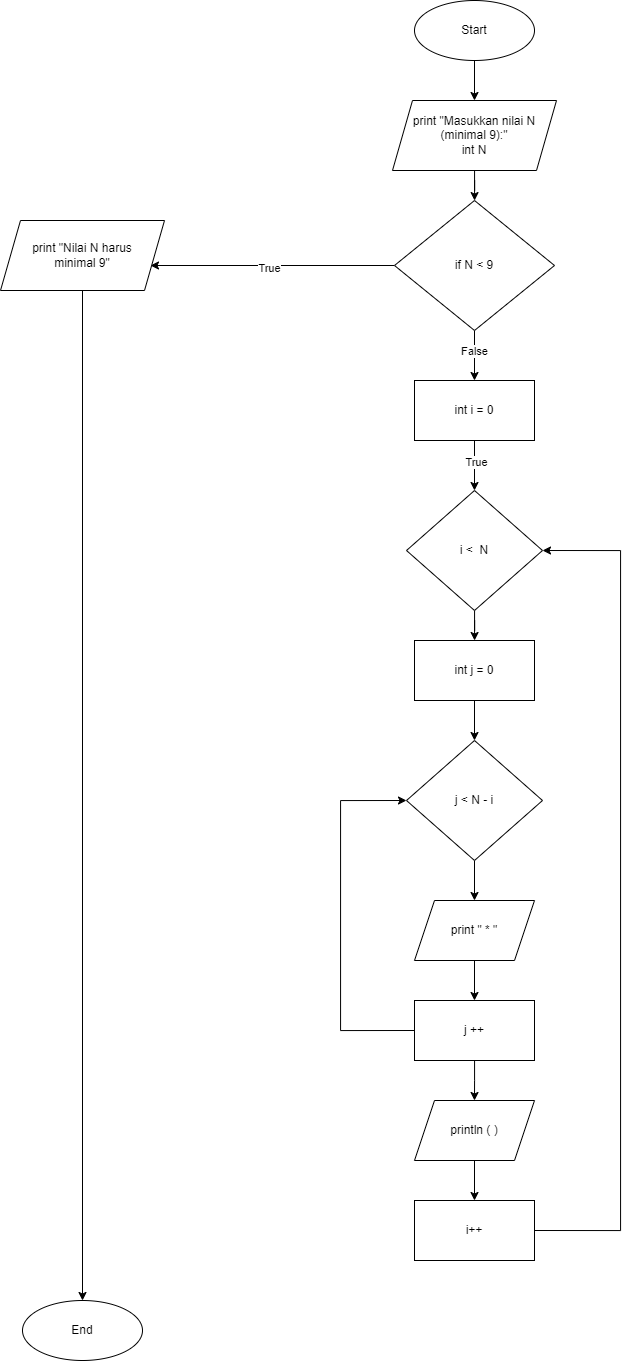

The diagram above was exported from draw.io. Its source (the exported page's mxGraphModel, read from the mxfile embedded in the PNG):
<mxGraphModel dx="2227" dy="1997" grid="1" gridSize="10" guides="1" tooltips="1" connect="1" arrows="1" fold="1" page="1" pageScale="1" pageWidth="827" pageHeight="1169" math="0" shadow="0">
  <root>
    <mxCell id="WIyWlLk6GJQsqaUBKTNV-0" />
    <mxCell id="WIyWlLk6GJQsqaUBKTNV-1" parent="WIyWlLk6GJQsqaUBKTNV-0" />
    <mxCell id="VEHyt6_iaNQjNjJrNqLu-1" value="Start" style="ellipse;whiteSpace=wrap;html=1;" parent="WIyWlLk6GJQsqaUBKTNV-1" vertex="1">
      <mxGeometry x="354" y="-100" width="120" height="60" as="geometry" />
    </mxCell>
    <mxCell id="VEHyt6_iaNQjNjJrNqLu-21" style="edgeStyle=orthogonalEdgeStyle;rounded=0;orthogonalLoop=1;jettySize=auto;html=1;exitX=1;exitY=0.5;exitDx=0;exitDy=0;entryX=1;entryY=0.5;entryDx=0;entryDy=0;" parent="WIyWlLk6GJQsqaUBKTNV-1" source="VEHyt6_iaNQjNjJrNqLu-10" edge="1">
      <mxGeometry relative="1" as="geometry">
        <Array as="points">
          <mxPoint x="550" y="870" />
          <mxPoint x="550" y="668" />
        </Array>
        <mxPoint x="482" y="667.5" as="targetPoint" />
      </mxGeometry>
    </mxCell>
    <mxCell id="0VNffkoqlS0LhGX61qew-52" value="" style="edgeStyle=orthogonalEdgeStyle;rounded=0;orthogonalLoop=1;jettySize=auto;html=1;" edge="1" parent="WIyWlLk6GJQsqaUBKTNV-1" source="0VNffkoqlS0LhGX61qew-0" target="0VNffkoqlS0LhGX61qew-4">
      <mxGeometry relative="1" as="geometry" />
    </mxCell>
    <mxCell id="0VNffkoqlS0LhGX61qew-56" value="True" style="edgeLabel;html=1;align=center;verticalAlign=middle;resizable=0;points=[];" vertex="1" connectable="0" parent="0VNffkoqlS0LhGX61qew-52">
      <mxGeometry x="-0.1653" y="1" relative="1" as="geometry">
        <mxPoint as="offset" />
      </mxGeometry>
    </mxCell>
    <mxCell id="0VNffkoqlS0LhGX61qew-0" value="int i = 0" style="rounded=0;whiteSpace=wrap;html=1;" vertex="1" parent="WIyWlLk6GJQsqaUBKTNV-1">
      <mxGeometry x="354" y="280" width="120" height="60" as="geometry" />
    </mxCell>
    <mxCell id="0VNffkoqlS0LhGX61qew-57" value="" style="edgeStyle=orthogonalEdgeStyle;rounded=0;orthogonalLoop=1;jettySize=auto;html=1;" edge="1" parent="WIyWlLk6GJQsqaUBKTNV-1" source="0VNffkoqlS0LhGX61qew-4" target="0VNffkoqlS0LhGX61qew-7">
      <mxGeometry relative="1" as="geometry" />
    </mxCell>
    <mxCell id="0VNffkoqlS0LhGX61qew-4" value="i &amp;lt;&amp;nbsp; N" style="rhombus;whiteSpace=wrap;html=1;" vertex="1" parent="WIyWlLk6GJQsqaUBKTNV-1">
      <mxGeometry x="346" y="390" width="136" height="120" as="geometry" />
    </mxCell>
    <mxCell id="0VNffkoqlS0LhGX61qew-11" value="" style="edgeStyle=orthogonalEdgeStyle;rounded=0;orthogonalLoop=1;jettySize=auto;html=1;" edge="1" parent="WIyWlLk6GJQsqaUBKTNV-1" source="0VNffkoqlS0LhGX61qew-7" target="0VNffkoqlS0LhGX61qew-8">
      <mxGeometry relative="1" as="geometry" />
    </mxCell>
    <mxCell id="0VNffkoqlS0LhGX61qew-7" value="int j = 0" style="rounded=0;whiteSpace=wrap;html=1;" vertex="1" parent="WIyWlLk6GJQsqaUBKTNV-1">
      <mxGeometry x="354" y="540" width="120" height="60" as="geometry" />
    </mxCell>
    <mxCell id="0VNffkoqlS0LhGX61qew-12" value="" style="edgeStyle=orthogonalEdgeStyle;rounded=0;orthogonalLoop=1;jettySize=auto;html=1;" edge="1" parent="WIyWlLk6GJQsqaUBKTNV-1" source="0VNffkoqlS0LhGX61qew-8" target="0VNffkoqlS0LhGX61qew-9">
      <mxGeometry relative="1" as="geometry" />
    </mxCell>
    <mxCell id="0VNffkoqlS0LhGX61qew-8" value="j &amp;lt; N - i" style="rhombus;whiteSpace=wrap;html=1;" vertex="1" parent="WIyWlLk6GJQsqaUBKTNV-1">
      <mxGeometry x="346" y="640" width="136" height="120" as="geometry" />
    </mxCell>
    <mxCell id="0VNffkoqlS0LhGX61qew-14" value="" style="edgeStyle=orthogonalEdgeStyle;rounded=0;orthogonalLoop=1;jettySize=auto;html=1;" edge="1" parent="WIyWlLk6GJQsqaUBKTNV-1" source="0VNffkoqlS0LhGX61qew-31">
      <mxGeometry relative="1" as="geometry">
        <mxPoint x="414" y="1000" as="targetPoint" />
      </mxGeometry>
    </mxCell>
    <mxCell id="0VNffkoqlS0LhGX61qew-9" value="print &quot; * &quot;" style="shape=parallelogram;perimeter=parallelogramPerimeter;whiteSpace=wrap;html=1;fixedSize=1;" vertex="1" parent="WIyWlLk6GJQsqaUBKTNV-1">
      <mxGeometry x="354" y="800" width="120" height="60" as="geometry" />
    </mxCell>
    <mxCell id="0VNffkoqlS0LhGX61qew-24" value="End" style="ellipse;whiteSpace=wrap;html=1;" vertex="1" parent="WIyWlLk6GJQsqaUBKTNV-1">
      <mxGeometry x="-38" y="1200" width="120" height="60" as="geometry" />
    </mxCell>
    <mxCell id="0VNffkoqlS0LhGX61qew-32" value="" style="edgeStyle=orthogonalEdgeStyle;rounded=0;orthogonalLoop=1;jettySize=auto;html=1;" edge="1" parent="WIyWlLk6GJQsqaUBKTNV-1" source="0VNffkoqlS0LhGX61qew-9" target="0VNffkoqlS0LhGX61qew-31">
      <mxGeometry relative="1" as="geometry">
        <mxPoint x="414" y="860" as="sourcePoint" />
        <mxPoint x="414" y="960" as="targetPoint" />
      </mxGeometry>
    </mxCell>
    <mxCell id="0VNffkoqlS0LhGX61qew-66" style="edgeStyle=orthogonalEdgeStyle;rounded=0;orthogonalLoop=1;jettySize=auto;html=1;exitX=0;exitY=0.5;exitDx=0;exitDy=0;entryX=0;entryY=0.5;entryDx=0;entryDy=0;" edge="1" parent="WIyWlLk6GJQsqaUBKTNV-1" source="0VNffkoqlS0LhGX61qew-31" target="0VNffkoqlS0LhGX61qew-8">
      <mxGeometry relative="1" as="geometry">
        <Array as="points">
          <mxPoint x="280" y="930" />
          <mxPoint x="280" y="700" />
        </Array>
      </mxGeometry>
    </mxCell>
    <mxCell id="0VNffkoqlS0LhGX61qew-31" value="j ++" style="rounded=0;whiteSpace=wrap;html=1;" vertex="1" parent="WIyWlLk6GJQsqaUBKTNV-1">
      <mxGeometry x="354" y="900" width="120" height="60" as="geometry" />
    </mxCell>
    <mxCell id="0VNffkoqlS0LhGX61qew-43" value="" style="edgeStyle=orthogonalEdgeStyle;rounded=0;orthogonalLoop=1;jettySize=auto;html=1;exitX=0.5;exitY=1;exitDx=0;exitDy=0;" edge="1" parent="WIyWlLk6GJQsqaUBKTNV-1" source="VEHyt6_iaNQjNjJrNqLu-1" target="0VNffkoqlS0LhGX61qew-42">
      <mxGeometry relative="1" as="geometry">
        <mxPoint x="414" y="-40" as="sourcePoint" />
        <mxPoint x="414" y="140" as="targetPoint" />
      </mxGeometry>
    </mxCell>
    <mxCell id="0VNffkoqlS0LhGX61qew-46" value="" style="edgeStyle=orthogonalEdgeStyle;rounded=0;orthogonalLoop=1;jettySize=auto;html=1;" edge="1" parent="WIyWlLk6GJQsqaUBKTNV-1" source="0VNffkoqlS0LhGX61qew-42" target="0VNffkoqlS0LhGX61qew-44">
      <mxGeometry relative="1" as="geometry" />
    </mxCell>
    <mxCell id="0VNffkoqlS0LhGX61qew-42" value="print &quot;Masukkan nilai N (minimal 9):&quot;&lt;br&gt;int N" style="shape=parallelogram;perimeter=parallelogramPerimeter;whiteSpace=wrap;html=1;fixedSize=1;" vertex="1" parent="WIyWlLk6GJQsqaUBKTNV-1">
      <mxGeometry x="332" width="164" height="70" as="geometry" />
    </mxCell>
    <mxCell id="0VNffkoqlS0LhGX61qew-49" style="edgeStyle=orthogonalEdgeStyle;rounded=0;orthogonalLoop=1;jettySize=auto;html=1;exitX=0.5;exitY=1;exitDx=0;exitDy=0;entryX=0.5;entryY=0;entryDx=0;entryDy=0;" edge="1" parent="WIyWlLk6GJQsqaUBKTNV-1" source="0VNffkoqlS0LhGX61qew-44" target="0VNffkoqlS0LhGX61qew-0">
      <mxGeometry relative="1" as="geometry" />
    </mxCell>
    <mxCell id="0VNffkoqlS0LhGX61qew-55" value="False" style="edgeLabel;html=1;align=center;verticalAlign=middle;resizable=0;points=[];" vertex="1" connectable="0" parent="0VNffkoqlS0LhGX61qew-49">
      <mxGeometry x="-0.192" y="-1" relative="1" as="geometry">
        <mxPoint as="offset" />
      </mxGeometry>
    </mxCell>
    <mxCell id="0VNffkoqlS0LhGX61qew-51" value="" style="edgeStyle=orthogonalEdgeStyle;rounded=0;orthogonalLoop=1;jettySize=auto;html=1;" edge="1" parent="WIyWlLk6GJQsqaUBKTNV-1" source="0VNffkoqlS0LhGX61qew-44">
      <mxGeometry relative="1" as="geometry">
        <mxPoint x="90" y="165" as="targetPoint" />
      </mxGeometry>
    </mxCell>
    <mxCell id="0VNffkoqlS0LhGX61qew-54" value="True" style="edgeLabel;html=1;align=center;verticalAlign=middle;resizable=0;points=[];" vertex="1" connectable="0" parent="0VNffkoqlS0LhGX61qew-51">
      <mxGeometry x="0.0315" y="2" relative="1" as="geometry">
        <mxPoint x="1" as="offset" />
      </mxGeometry>
    </mxCell>
    <mxCell id="0VNffkoqlS0LhGX61qew-44" value="if N &amp;lt; 9" style="rhombus;whiteSpace=wrap;html=1;" vertex="1" parent="WIyWlLk6GJQsqaUBKTNV-1">
      <mxGeometry x="334" y="100" width="160" height="130" as="geometry" />
    </mxCell>
    <mxCell id="0VNffkoqlS0LhGX61qew-58" value="" style="edgeStyle=orthogonalEdgeStyle;rounded=0;orthogonalLoop=1;jettySize=auto;html=1;" edge="1" parent="WIyWlLk6GJQsqaUBKTNV-1" source="0VNffkoqlS0LhGX61qew-45" target="0VNffkoqlS0LhGX61qew-24">
      <mxGeometry relative="1" as="geometry" />
    </mxCell>
    <mxCell id="0VNffkoqlS0LhGX61qew-45" value="print &quot;Nilai N harus &lt;br&gt;minimal 9&quot;" style="shape=parallelogram;perimeter=parallelogramPerimeter;whiteSpace=wrap;html=1;fixedSize=1;" vertex="1" parent="WIyWlLk6GJQsqaUBKTNV-1">
      <mxGeometry x="-60" y="120" width="164" height="70" as="geometry" />
    </mxCell>
    <mxCell id="0VNffkoqlS0LhGX61qew-64" value="" style="edgeStyle=orthogonalEdgeStyle;rounded=0;orthogonalLoop=1;jettySize=auto;html=1;" edge="1" parent="WIyWlLk6GJQsqaUBKTNV-1" source="0VNffkoqlS0LhGX61qew-62" target="0VNffkoqlS0LhGX61qew-63">
      <mxGeometry relative="1" as="geometry" />
    </mxCell>
    <mxCell id="0VNffkoqlS0LhGX61qew-62" value="println ( )" style="shape=parallelogram;perimeter=parallelogramPerimeter;whiteSpace=wrap;html=1;fixedSize=1;" vertex="1" parent="WIyWlLk6GJQsqaUBKTNV-1">
      <mxGeometry x="354" y="1000" width="120" height="60" as="geometry" />
    </mxCell>
    <mxCell id="0VNffkoqlS0LhGX61qew-65" style="edgeStyle=orthogonalEdgeStyle;rounded=0;orthogonalLoop=1;jettySize=auto;html=1;exitX=1;exitY=0.5;exitDx=0;exitDy=0;entryX=1;entryY=0.5;entryDx=0;entryDy=0;" edge="1" parent="WIyWlLk6GJQsqaUBKTNV-1" source="0VNffkoqlS0LhGX61qew-63" target="0VNffkoqlS0LhGX61qew-4">
      <mxGeometry relative="1" as="geometry">
        <Array as="points">
          <mxPoint x="560" y="1130" />
          <mxPoint x="560" y="450" />
        </Array>
      </mxGeometry>
    </mxCell>
    <mxCell id="0VNffkoqlS0LhGX61qew-63" value="i++" style="rounded=0;whiteSpace=wrap;html=1;" vertex="1" parent="WIyWlLk6GJQsqaUBKTNV-1">
      <mxGeometry x="354" y="1100" width="120" height="60" as="geometry" />
    </mxCell>
  </root>
</mxGraphModel>